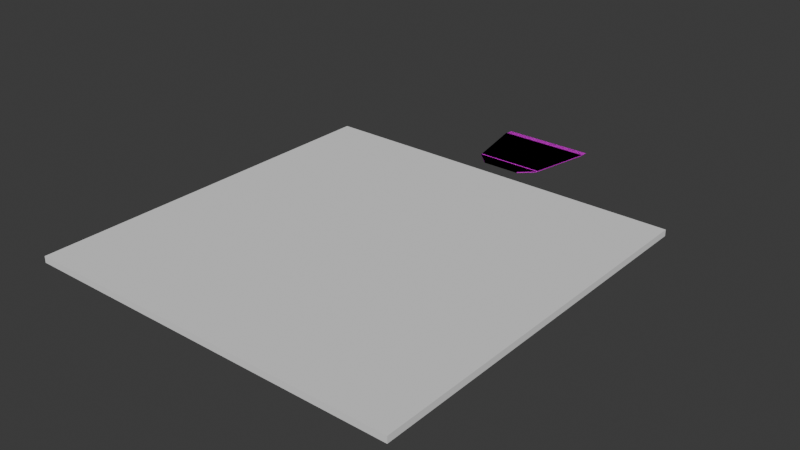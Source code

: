 # Source: hill_1.blend  (saved by Blender 5.1.29; exported with 4.5.12 LTS)
import bpy
from mathutils import Matrix  # noqa: F401  (used for matrix-valued properties, if any)

bpy.ops.wm.read_factory_settings(use_empty=True)
scene = bpy.context.scene
scene.name = 'Scene'

# ---- collections
col_collection = bpy.data.collections.new('Collection'); scene.collection.children.link(col_collection)

# ---- images (referenced by path relative to the original .blend; pixels are not part of the script)
import os
ASSET_DIR = os.environ.get("B2B_ASSET_DIR", "")  # directory of the original .blend (textures are referenced by path, not embedded)
HERE = os.path.dirname(os.path.abspath(__file__))  # packed textures are extracted next to this script under _unpacked/

def load_image(name, relpath, width, height, colorspace="sRGB"):
    """Load a texture the original file referenced (path relative to the .blend, or extracted next to this script)."""
    p = next((c for c in (os.path.join(HERE, relpath), os.path.join(ASSET_DIR, relpath)) if relpath and os.path.exists(c)), "")
    if p:
        img = bpy.data.images.load(p, check_existing=True)
        img.name = name
    else:  # same state as the original file: an image datablock whose file is absent (Cycles renders it pink)
        img = bpy.data.images.new(name, width, height)
        img.source = "FILE"
        img.filepath = "//" + (relpath or name)
    img.colorspace_settings.name = colorspace
    return img
img_dirt_color_png = load_image('dirt_color.png', 'dirt_color.png', 1024, 1024, 'sRGB')
img_dirt_color_png_001 = load_image('dirt_color.png.001', 'dirt_color.png', 1024, 1024, 'sRGB')

# ---- materials (node trees are filled in below, after node groups)
mat_material = bpy.data.materials.new('Material')
mat_material.use_backface_culling_lightprobe_volume = False
mat_material.use_transparent_shadow = False
mat_material_001 = bpy.data.materials.new('Material.001')
mat_material_001.use_backface_culling_lightprobe_volume = False
mat_material_001.use_transparent_shadow = False

# ---- material node trees
mat_material.use_nodes = True; mat_material.node_tree.nodes.clear()
_N = mat_material.node_tree.nodes; _L = mat_material.node_tree.links
n0 = _N.new('ShaderNodeBsdfPrincipled'); n0.name = 'Principled BSDF'; n0.location = (10, 300)
n0.inputs[3].default_value = 1.45
n1 = _N.new('ShaderNodeOutputMaterial'); n1.name = 'Material Output'; n1.location = (300, 300)
n2 = _N.new('ShaderNodeTexImage'); n2.name = 'Image Texture'; n2.location = (-280, 280)
n2.image = img_dirt_color_png
_L.new(n0.outputs[0], n1.inputs[0])
_L.new(n2.outputs[0], n0.inputs[0])
n1.is_active_output = True
mat_material_001.use_nodes = True; mat_material_001.node_tree.nodes.clear()
_N = mat_material_001.node_tree.nodes; _L = mat_material_001.node_tree.links
n0 = _N.new('ShaderNodeBsdfPrincipled'); n0.name = 'Principled BSDF'; n0.location = (10, 300)
n0.inputs[3].default_value = 1.45
n1 = _N.new('ShaderNodeOutputMaterial'); n1.name = 'Material Output'; n1.location = (300, 300)
n2 = _N.new('ShaderNodeTexImage'); n2.name = 'Image Texture'; n2.location = (-280, 280)
n2.image = img_dirt_color_png_001
_L.new(n0.outputs[0], n1.inputs[0])
_L.new(n2.outputs[0], n0.inputs[0])
n1.is_active_output = True

# ---- world
world_world = bpy.data.worlds.new('World'); scene.world = world_world
world_world.use_nodes = True; world_world.node_tree.nodes.clear()
_N = world_world.node_tree.nodes; _L = world_world.node_tree.links
n0 = _N.new('ShaderNodeOutputWorld'); n0.name = 'World Output'; n0.location = (300, 300)
n1 = _N.new('ShaderNodeBackground'); n1.name = 'Background'; n1.location = (10, 300)
n1.inputs[0].default_value = (0.05088, 0.05088, 0.05088, 1.0)
_L.new(n1.outputs[0], n0.inputs[0])
n0.is_active_output = True
world_world.color = (0.05088, 0.05088, 0.05088)
world_world.use_sun_shadow = False
world_world.sun_shadow_jitter_overblur = 0.0

# ---- meshes
me_cube_001 = bpy.data.meshes.new('Cube.001')
me_cube_001.from_pydata([(-1.028, -1.0, -1.526), (-1.028, -1.0, 1.0), (-2.439, 1.24, -1.526), (-2.439, 1.24, -1.145), (1.028, -1.0, -1.526), (1.028, -1.0, 1.0), (2.439, 1.24, -1.526), (2.439, 1.24, -1.145), (-1.77, -0.6, -1.526), (-1.77, -0.5974, 1.0), (1.77, -0.6, -1.526), (1.77, -0.5974, 1.0), (-1.767, -0.6451, -1.526), (1.767, -0.6451, 1.0), (-1.767, -0.6451, 1.0), (1.767, -0.6451, -1.526), (-1.766, -0.6393, -0.9735), (1.766, -0.6372, -1.526), (-1.766, -0.6372, -1.526), (1.766, -0.6393, -0.9735), (-1.768, -0.5999, -0.9204), (1.768, -0.6113, -1.526), (-1.768, -0.6113, -1.526), (1.768, -0.5999, -0.9204), (-2.441, 1.009, 1.0), (2.441, 1.008, -1.526), (-2.441, 1.008, -1.526), (2.441, 1.009, 1.0), (-2.44, 1.069, -1.175), (2.44, 1.069, -1.526), (-2.44, 1.069, -1.526), (2.44, 1.069, -1.175)], [], [(30, 28, 3, 2), (2, 3, 7, 6), (15, 13, 5, 4), (4, 5, 1, 0), (12, 15, 4, 0), (13, 14, 1, 5), (27, 24, 9, 11), (26, 25, 10, 8), (25, 27, 11, 10), (22, 20, 9, 8), (0, 1, 14, 12), (19, 16, 14, 13), (18, 17, 15, 12), (17, 19, 13, 15), (21, 23, 19, 17), (22, 21, 17, 18), (23, 20, 16, 19), (12, 14, 16, 18), (11, 9, 20, 23), (8, 10, 21, 22), (10, 11, 23, 21), (18, 16, 20, 22), (29, 31, 27, 25), (30, 29, 25, 26), (31, 28, 24, 27), (8, 9, 24, 26), (7, 3, 28, 31), (2, 6, 29, 30), (6, 7, 31, 29), (26, 24, 28, 30)])
_uv = me_cube_001.uv_layers.new(name='UVMap')
_uv.uv.foreach_set('vector', [0.375, 0.2187, 0.625, 0.2187, 0.625, 0.25, 0.375, 0.25, 0.375, 0.25, 0.625, 0.25, 0.625, 0.5, 0.375, 0.5, 0.375, 0.6875, 0.625, 0.6875, 0.625, 0.75, 0.375, 0.75, 0.375, 0.75, 0.625, 0.75, 0.625, 1.0, 0.375, 1.0, 0.125, 0.6875, 0.375, 0.6875, 0.375, 0.75, 0.125, 0.75, 0.625, 0.6875, 0.875, 0.6875, 0.875, 0.75, 0.625, 0.75, 0.625, 0.5625, 0.875, 0.5625, 0.875, 0.625, 0.625, 0.625, 0.125, 0.5625, 0.375, 0.5625, 0.375, 0.625, 0.125, 0.625, 0.375, 0.5625, 0.625, 0.5625, 0.625, 0.625, 0.375, 0.625, 0.375, 0.1093, 0.625, 0.1093, 0.625, 0.125, 0.375, 0.125, 0.375, 0.0, 0.625, 0.0, 0.625, 0.06249, 0.375, 0.06249, 0.625, 0.6563, 0.875, 0.6563, 0.875, 0.6875, 0.625, 0.6875, 0.125, 0.6563, 0.375, 0.6563, 0.375, 0.6875, 0.125, 0.6875, 0.375, 0.6563, 0.625, 0.6563, 0.625, 0.6875, 0.375, 0.6875, 0.375, 0.6407, 0.625, 0.6407, 0.625, 0.6563, 0.375, 0.6563, 0.125, 0.6407, 0.375, 0.6407, 0.375, 0.6563, 0.125, 0.6563, 0.625, 0.6407, 0.875, 0.6407, 0.875, 0.6563, 0.625, 0.6563, 0.375, 0.06249, 0.625, 0.06249, 0.625, 0.09373, 0.375, 0.09373, 0.625, 0.625, 0.875, 0.625, 0.875, 0.6407, 0.625, 0.6407, 0.125, 0.625, 0.375, 0.625, 0.375, 0.6407, 0.125, 0.6407, 0.375, 0.625, 0.625, 0.625, 0.625, 0.6407, 0.375, 0.6407, 0.375, 0.09373, 0.625, 0.09373, 0.625, 0.1093, 0.375, 0.1093, 0.375, 0.5313, 0.625, 0.5313, 0.625, 0.5625, 0.375, 0.5625, 0.125, 0.5313, 0.375, 0.5313, 0.375, 0.5625, 0.125, 0.5625, 0.625, 0.5313, 0.875, 0.5313, 0.875, 0.5625, 0.625, 0.5625, 0.375, 0.125, 0.625, 0.125, 0.625, 0.1875, 0.375, 0.1875, 0.625, 0.5, 0.875, 0.5, 0.875, 0.5313, 0.625, 0.5313, 0.125, 0.5, 0.375, 0.5, 0.375, 0.5313, 0.125, 0.5313, 0.375, 0.5, 0.625, 0.5, 0.625, 0.5313, 0.375, 0.5313, 0.375, 0.1875, 0.625, 0.1875, 0.625, 0.2187, 0.375, 0.2187])
me_cube_001.materials.append(mat_material)
me_cube_001.use_mirror_x = True
me_cube_001.update()
me_cube_002 = bpy.data.meshes.new('Cube.002')
me_cube_002.from_pydata([(-1.028, -1.0, -1.526), (-1.028, -1.0, 1.0), (-2.439, 1.24, -1.526), (-2.439, 1.24, -1.145), (1.028, -1.0, -1.526), (1.028, -1.0, 1.0), (2.439, 1.24, -1.526), (2.439, 1.24, -1.145), (-1.77, -0.6, -1.526), (-1.77, -0.5974, 1.0), (1.77, -0.6, -1.526), (1.77, -0.5974, 1.0), (-1.767, -0.6451, -1.526), (1.767, -0.6451, 1.0), (-1.767, -0.6451, 1.0), (1.767, -0.6451, -1.526), (-1.766, -0.6393, -0.9735), (1.766, -0.6372, -1.526), (-1.766, -0.6372, -1.526), (1.766, -0.6393, -0.9735), (-1.768, -0.5999, -0.9204), (1.768, -0.6113, -1.526), (-1.768, -0.6113, -1.526), (1.768, -0.5999, -0.9204), (-2.441, 1.009, 1.0), (2.441, 1.008, -1.526), (-2.441, 1.008, -1.526), (2.441, 1.009, 1.0), (-2.44, 1.069, -1.175), (2.44, 1.069, -1.526), (-2.44, 1.069, -1.526), (2.44, 1.069, -1.175)], [], [(30, 28, 3, 2), (2, 3, 7, 6), (15, 13, 5, 4), (4, 5, 1, 0), (12, 15, 4, 0), (13, 14, 1, 5), (27, 24, 9, 11), (26, 25, 10, 8), (25, 27, 11, 10), (22, 20, 9, 8), (0, 1, 14, 12), (19, 16, 14, 13), (18, 17, 15, 12), (17, 19, 13, 15), (21, 23, 19, 17), (22, 21, 17, 18), (23, 20, 16, 19), (12, 14, 16, 18), (11, 9, 20, 23), (8, 10, 21, 22), (10, 11, 23, 21), (18, 16, 20, 22), (29, 31, 27, 25), (30, 29, 25, 26), (31, 28, 24, 27), (8, 9, 24, 26), (7, 3, 28, 31), (2, 6, 29, 30), (6, 7, 31, 29), (26, 24, 28, 30)])
_uv = me_cube_002.uv_layers.new(name='UVMap')
_uv.uv.foreach_set('vector', [0.375, 0.2187, 0.625, 0.2187, 0.625, 0.25, 0.375, 0.25, 0.375, 0.25, 0.625, 0.25, 0.625, 0.5, 0.375, 0.5, 0.375, 0.6875, 0.625, 0.6875, 0.625, 0.75, 0.375, 0.75, 0.375, 0.75, 0.625, 0.75, 0.625, 1.0, 0.375, 1.0, 0.125, 0.6875, 0.375, 0.6875, 0.375, 0.75, 0.125, 0.75, 0.625, 0.6875, 0.875, 0.6875, 0.875, 0.75, 0.625, 0.75, 0.625, 0.5625, 0.875, 0.5625, 0.875, 0.625, 0.625, 0.625, 0.125, 0.5625, 0.375, 0.5625, 0.375, 0.625, 0.125, 0.625, 0.375, 0.5625, 0.625, 0.5625, 0.625, 0.625, 0.375, 0.625, 0.375, 0.1093, 0.625, 0.1093, 0.625, 0.125, 0.375, 0.125, 0.375, 0.0, 0.625, 0.0, 0.625, 0.06249, 0.375, 0.06249, 0.625, 0.6563, 0.875, 0.6563, 0.875, 0.6875, 0.625, 0.6875, 0.125, 0.6563, 0.375, 0.6563, 0.375, 0.6875, 0.125, 0.6875, 0.375, 0.6563, 0.625, 0.6563, 0.625, 0.6875, 0.375, 0.6875, 0.375, 0.6407, 0.625, 0.6407, 0.625, 0.6563, 0.375, 0.6563, 0.125, 0.6407, 0.375, 0.6407, 0.375, 0.6563, 0.125, 0.6563, 0.625, 0.6407, 0.875, 0.6407, 0.875, 0.6563, 0.625, 0.6563, 0.375, 0.06249, 0.625, 0.06249, 0.625, 0.09373, 0.375, 0.09373, 0.625, 0.625, 0.875, 0.625, 0.875, 0.6407, 0.625, 0.6407, 0.125, 0.625, 0.375, 0.625, 0.375, 0.6407, 0.125, 0.6407, 0.375, 0.625, 0.625, 0.625, 0.625, 0.6407, 0.375, 0.6407, 0.375, 0.09373, 0.625, 0.09373, 0.625, 0.1093, 0.375, 0.1093, 0.375, 0.5313, 0.625, 0.5313, 0.625, 0.5625, 0.375, 0.5625, 0.125, 0.5313, 0.375, 0.5313, 0.375, 0.5625, 0.125, 0.5625, 0.625, 0.5313, 0.875, 0.5313, 0.875, 0.5625, 0.625, 0.5625, 0.375, 0.125, 0.625, 0.125, 0.625, 0.1875, 0.375, 0.1875, 0.625, 0.5, 0.875, 0.5, 0.875, 0.5313, 0.625, 0.5313, 0.125, 0.5, 0.375, 0.5, 0.375, 0.5313, 0.125, 0.5313, 0.375, 0.5, 0.625, 0.5, 0.625, 0.5313, 0.375, 0.5313, 0.375, 0.1875, 0.625, 0.1875, 0.625, 0.2187, 0.375, 0.2187])
me_cube_002.materials.append(mat_material_001)
me_cube_002.use_mirror_x = True
me_cube_002.update()
me_plane = bpy.data.meshes.new('Plane')
me_plane.from_pydata([(-1.0, -1.0, 0.0), (1.0, -1.0, 0.0), (-1.0, 1.0, 0.0), (1.0, 1.0, 0.0), (-1.0, -1.0, -0.03352), (1.0, -1.0, -0.03352), (-1.0, 1.0, -0.03352), (1.0, 1.0, -0.03352), (-1.0, 0.0, 0.0), (1.0, 0.0, 0.0), (-1.0, 0.0, -0.03352), (1.0, 0.0, -0.03352), (0.0, -1.0, 0.0), (0.0, 1.0, 0.0), (0.0, -1.0, -0.03352), (0.0, 1.0, -0.03352), (0.0, 0.0, -0.03352), (0.0, 0.0, 0.0), (-1.0, -0.5, 0.0), (-1.0, -0.5, -0.03352), (1.0, -0.5, 0.0), (1.0, -0.5, -0.03352), (0.0, -0.5, 0.0), (0.0, -0.5, -0.03352), (1.0, 0.5, 0.0), (1.0, 0.5, -0.03352), (-1.0, 0.5, 0.0), (-1.0, 0.5, -0.03352), (0.0, 0.5, -0.03352), (0.0, 0.5, 0.0), (0.5, -1.0, 0.0), (0.5, -1.0, -0.03352), (0.5, 0.0, -0.03352), (0.5, 1.0, 0.0), (0.5, 1.0, -0.03352), (0.5, 0.0, 0.0), (0.5, -0.5, 0.0), (0.5, -0.5, -0.03352), (0.5, 0.5, -0.03352), (0.5, 0.5, 0.0), (-0.5, 1.0, 0.0), (-0.5, 1.0, -0.03352), (-0.5, 0.0, 0.0), (-0.5, -1.0, 0.0), (-0.5, -1.0, -0.03352), (-0.5, 0.0, -0.03352), (-0.5, -0.5, -0.03352), (-0.5, -0.5, 0.0), (-0.5, 0.5, 0.0), (-0.5, 0.5, -0.03352)], [], [(39, 24, 3, 33), (38, 34, 7, 25), (26, 2, 6, 27), (43, 0, 4, 44), (20, 1, 5, 21), (33, 3, 7, 34), (24, 9, 11, 25), (18, 8, 10, 19), (37, 32, 11, 21), (36, 20, 9, 35), (47, 22, 17, 42), (46, 45, 16, 23), (40, 13, 15, 41), (30, 12, 14, 31), (49, 41, 15, 28), (48, 29, 13, 40), (44, 46, 23, 14), (43, 12, 22, 47), (30, 1, 20, 36), (31, 37, 21, 5), (0, 18, 19, 4), (9, 20, 21, 11), (42, 17, 29, 48), (45, 49, 28, 16), (3, 24, 25, 7), (8, 26, 27, 10), (32, 38, 25, 11), (35, 9, 24, 39), (17, 35, 39, 29), (16, 28, 38, 32), (14, 23, 37, 31), (12, 30, 36, 22), (1, 30, 31, 5), (22, 36, 35, 17), (23, 16, 32, 37), (13, 33, 34, 15), (28, 15, 34, 38), (29, 39, 33, 13), (10, 27, 49, 45), (8, 42, 48, 26), (0, 43, 47, 18), (4, 19, 46, 44), (26, 48, 40, 2), (27, 6, 41, 49), (2, 40, 41, 6), (19, 10, 45, 46), (18, 47, 42, 8), (12, 43, 44, 14)])
_uv = me_plane.uv_layers.new(name='UVMap')
_uv.uv.foreach_set('vector', [0.75, 0.75, 1.0, 0.75, 1.0, 1.0, 0.75, 1.0, 0.75, 0.75, 0.75, 1.0, 1.0, 1.0, 1.0, 0.75, 0.0, 0.75, 0.0, 1.0, 0.0, 1.0, 0.0, 0.75, 0.25, 0.0, 0.0, 0.0, 0.0, 0.0, 0.25, 0.0, 1.0, 0.25, 1.0, 0.0, 1.0, 0.0, 1.0, 0.25, 0.75, 1.0, 1.0, 1.0, 1.0, 1.0, 0.75, 1.0, 1.0, 0.75, 1.0, 0.5, 1.0, 0.5, 1.0, 0.75, 0.0, 0.25, 0.0, 0.5, 0.0, 0.5, 0.0, 0.25, 0.75, 0.25, 0.75, 0.5, 1.0, 0.5, 1.0, 0.25, 0.75, 0.25, 1.0, 0.25, 1.0, 0.5, 0.75, 0.5, 0.25, 0.25, 0.5, 0.25, 0.5, 0.5, 0.25, 0.5, 0.25, 0.25, 0.25, 0.5, 0.5, 0.5, 0.5, 0.25, 0.25, 1.0, 0.5, 1.0, 0.5, 1.0, 0.25, 1.0, 0.75, 0.0, 0.5, 0.0, 0.5, 0.0, 0.75, 0.0, 0.25, 0.75, 0.25, 1.0, 0.5, 1.0, 0.5, 0.75, 0.25, 0.75, 0.5, 0.75, 0.5, 1.0, 0.25, 1.0, 0.25, 0.0, 0.25, 0.25, 0.5, 0.25, 0.5, 0.0, 0.25, 0.0, 0.5, 0.0, 0.5, 0.25, 0.25, 0.25, 0.75, 0.0, 1.0, 0.0, 1.0, 0.25, 0.75, 0.25, 0.75, 0.0, 0.75, 0.25, 1.0, 0.25, 1.0, 0.0, 0.0, 0.0, 0.0, 0.25, 0.0, 0.25, 0.0, 0.0, 1.0, 0.5, 1.0, 0.25, 1.0, 0.25, 1.0, 0.5, 0.25, 0.5, 0.5, 0.5, 0.5, 0.75, 0.25, 0.75, 0.25, 0.5, 0.25, 0.75, 0.5, 0.75, 0.5, 0.5, 1.0, 1.0, 1.0, 0.75, 1.0, 0.75, 1.0, 1.0, 0.0, 0.5, 0.0, 0.75, 0.0, 0.75, 0.0, 0.5, 0.75, 0.5, 0.75, 0.75, 1.0, 0.75, 1.0, 0.5, 0.75, 0.5, 1.0, 0.5, 1.0, 0.75, 0.75, 0.75, 0.5, 0.5, 0.75, 0.5, 0.75, 0.75, 0.5, 0.75, 0.5, 0.5, 0.5, 0.75, 0.75, 0.75, 0.75, 0.5, 0.5, 0.0, 0.5, 0.25, 0.75, 0.25, 0.75, 0.0, 0.5, 0.0, 0.75, 0.0, 0.75, 0.25, 0.5, 0.25, 1.0, 0.0, 0.75, 0.0, 0.75, 0.0, 1.0, 0.0, 0.5, 0.25, 0.75, 0.25, 0.75, 0.5, 0.5, 0.5, 0.5, 0.25, 0.5, 0.5, 0.75, 0.5, 0.75, 0.25, 0.5, 1.0, 0.75, 1.0, 0.75, 1.0, 0.5, 1.0, 0.5, 0.75, 0.5, 1.0, 0.75, 1.0, 0.75, 0.75, 0.5, 0.75, 0.75, 0.75, 0.75, 1.0, 0.5, 1.0, 0.0, 0.5, 0.0, 0.75, 0.25, 0.75, 0.25, 0.5, 0.0, 0.5, 0.25, 0.5, 0.25, 0.75, 0.0, 0.75, 0.0, 0.0, 0.25, 0.0, 0.25, 0.25, 0.0, 0.25, 0.0, 0.0, 0.0, 0.25, 0.25, 0.25, 0.25, 0.0, 0.0, 0.75, 0.25, 0.75, 0.25, 1.0, 0.0, 1.0, 0.0, 0.75, 0.0, 1.0, 0.25, 1.0, 0.25, 0.75, 0.0, 1.0, 0.25, 1.0, 0.25, 1.0, 0.0, 1.0, 0.0, 0.25, 0.0, 0.5, 0.25, 0.5, 0.25, 0.25, 0.0, 0.25, 0.25, 0.25, 0.25, 0.5, 0.0, 0.5, 0.5, 0.0, 0.25, 0.0, 0.25, 0.0, 0.5, 0.0])
me_plane.update()

# ---- objects
ob_trench = bpy.data.objects.new('Trench', me_cube_001)
ob_trench_colonly = bpy.data.objects.new('Trench-colonly', me_cube_002)
ob_plane = bpy.data.objects.new('Plane', me_plane)

# ---- transforms, parenting, visibility, modifiers, constraints
ob_trench.location = (0.0, 456.9, 0.0)
ob_trench.scale = (50.0, 100.0, 1.0)
ob_trench.use_mesh_mirror_x = True
ob_trench_colonly.location = (0.0, 456.9, 0.0)
ob_trench_colonly.scale = (50.0, 100.0, 1.0)
ob_trench_colonly.use_mesh_mirror_x = True
ob_plane.location = (0.357, -187.7, 0.0)
ob_plane.scale = (500.0, 500.0, 500.6)

# ---- collection membership
col_collection.objects.link(ob_trench)
col_collection.objects.link(ob_trench_colonly)
col_collection.objects.link(ob_plane)

# ---- scene / render settings (as saved in the file)
scene.frame_start = 1; scene.frame_end = 250; scene.frame_set(1)
scene.render.engine = 'BLENDER_EEVEE_NEXT'
scene.render.bake_bias = 0.0
scene.render.bake_samples = 0
scene.cycles.sampling_pattern = 'TABULATED_SOBOL'
bpy.context.view_layer.update()

# ---- added for rendering (the .blend has no active camera and no usable light): camera, sun
cam_auto = bpy.data.cameras.new('AutoCamera')
cam_auto.lens = 50.0
cam_auto.sensor_width = 36.0
cam_auto.clip_end = 26229.6
ob_auto_camera = bpy.data.objects.new('AutoCamera', cam_auto)
scene.collection.objects.link(ob_auto_camera)
ob_auto_camera.location = (1494.93, -1846.91, 1187.77)
ob_auto_camera.rotation_euler = (1.09748, -7.21219e-08, 0.694738)
scene.camera = ob_auto_camera
light_auto_sun = bpy.data.lights.new('AutoSun', 'SUN')
light_auto_sun.energy = 3.0
light_auto_sun.angle = 0.0523599
ob_auto_sun = bpy.data.objects.new('AutoSun', light_auto_sun)
scene.collection.objects.link(ob_auto_sun)
ob_auto_sun.rotation_euler = (0.872665, 0.174533, 0.523599)
bpy.context.view_layer.update()
